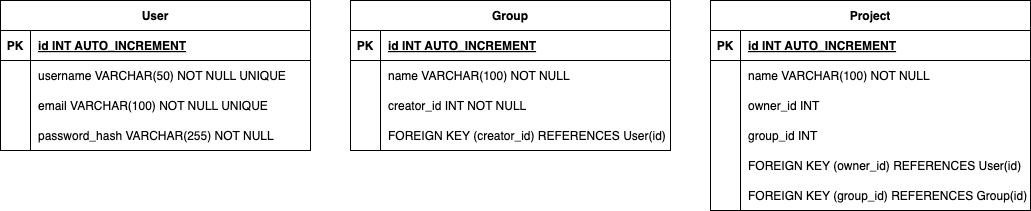

The diagram above was exported from draw.io. Its source (the exported page's mxGraphModel, read from the mxfile embedded in the PNG):
<mxGraphModel dx="1710" dy="2252" grid="1" gridSize="10" guides="1" tooltips="1" connect="1" arrows="1" fold="1" page="1" pageScale="1" pageWidth="827" pageHeight="1169" math="0" shadow="0">
  <root>
    <mxCell id="0" />
    <mxCell id="1" parent="0" />
    <mxCell id="2" value="User" style="shape=table;startSize=30;container=1;collapsible=1;childLayout=tableLayout;fixedRows=1;rowLines=0;fontStyle=1;align=center;resizeLast=1;" vertex="1" parent="1">
      <mxGeometry x="1100" y="210" width="310" height="150" as="geometry" />
    </mxCell>
    <mxCell id="3" value="" style="shape=tableRow;horizontal=0;startSize=0;swimlaneHead=0;swimlaneBody=0;fillColor=none;collapsible=0;dropTarget=0;points=[[0,0.5],[1,0.5]];portConstraint=eastwest;strokeColor=inherit;top=0;left=0;right=0;bottom=1;" vertex="1" parent="2">
      <mxGeometry y="30" width="310" height="30" as="geometry" />
    </mxCell>
    <mxCell id="4" value="PK" style="shape=partialRectangle;overflow=hidden;connectable=0;fillColor=none;strokeColor=inherit;top=0;left=0;bottom=0;right=0;fontStyle=1;" vertex="1" parent="3">
      <mxGeometry width="30" height="30" as="geometry">
        <mxRectangle width="30" height="30" as="alternateBounds" />
      </mxGeometry>
    </mxCell>
    <mxCell id="5" value="id INT  AUTO_INCREMENT" style="shape=partialRectangle;overflow=hidden;connectable=0;fillColor=none;align=left;strokeColor=inherit;top=0;left=0;bottom=0;right=0;spacingLeft=6;fontStyle=5;" vertex="1" parent="3">
      <mxGeometry x="30" width="280" height="30" as="geometry">
        <mxRectangle width="280" height="30" as="alternateBounds" />
      </mxGeometry>
    </mxCell>
    <mxCell id="6" value="" style="shape=tableRow;horizontal=0;startSize=0;swimlaneHead=0;swimlaneBody=0;fillColor=none;collapsible=0;dropTarget=0;points=[[0,0.5],[1,0.5]];portConstraint=eastwest;strokeColor=inherit;top=0;left=0;right=0;bottom=0;" vertex="1" parent="2">
      <mxGeometry y="60" width="310" height="30" as="geometry" />
    </mxCell>
    <mxCell id="7" value="" style="shape=partialRectangle;overflow=hidden;connectable=0;fillColor=none;strokeColor=inherit;top=0;left=0;bottom=0;right=0;" vertex="1" parent="6">
      <mxGeometry width="30" height="30" as="geometry">
        <mxRectangle width="30" height="30" as="alternateBounds" />
      </mxGeometry>
    </mxCell>
    <mxCell id="8" value="username VARCHAR(50) NOT NULL UNIQUE" style="shape=partialRectangle;overflow=hidden;connectable=0;fillColor=none;align=left;strokeColor=inherit;top=0;left=0;bottom=0;right=0;spacingLeft=6;" vertex="1" parent="6">
      <mxGeometry x="30" width="280" height="30" as="geometry">
        <mxRectangle width="280" height="30" as="alternateBounds" />
      </mxGeometry>
    </mxCell>
    <mxCell id="9" value="" style="shape=tableRow;horizontal=0;startSize=0;swimlaneHead=0;swimlaneBody=0;fillColor=none;collapsible=0;dropTarget=0;points=[[0,0.5],[1,0.5]];portConstraint=eastwest;strokeColor=inherit;top=0;left=0;right=0;bottom=0;" vertex="1" parent="2">
      <mxGeometry y="90" width="310" height="30" as="geometry" />
    </mxCell>
    <mxCell id="10" value="" style="shape=partialRectangle;overflow=hidden;connectable=0;fillColor=none;strokeColor=inherit;top=0;left=0;bottom=0;right=0;" vertex="1" parent="9">
      <mxGeometry width="30" height="30" as="geometry">
        <mxRectangle width="30" height="30" as="alternateBounds" />
      </mxGeometry>
    </mxCell>
    <mxCell id="11" value="email VARCHAR(100) NOT NULL UNIQUE" style="shape=partialRectangle;overflow=hidden;connectable=0;fillColor=none;align=left;strokeColor=inherit;top=0;left=0;bottom=0;right=0;spacingLeft=6;" vertex="1" parent="9">
      <mxGeometry x="30" width="280" height="30" as="geometry">
        <mxRectangle width="280" height="30" as="alternateBounds" />
      </mxGeometry>
    </mxCell>
    <mxCell id="12" value="" style="shape=tableRow;horizontal=0;startSize=0;swimlaneHead=0;swimlaneBody=0;fillColor=none;collapsible=0;dropTarget=0;points=[[0,0.5],[1,0.5]];portConstraint=eastwest;strokeColor=inherit;top=0;left=0;right=0;bottom=0;" vertex="1" parent="2">
      <mxGeometry y="120" width="310" height="30" as="geometry" />
    </mxCell>
    <mxCell id="13" value="" style="shape=partialRectangle;overflow=hidden;connectable=0;fillColor=none;strokeColor=inherit;top=0;left=0;bottom=0;right=0;" vertex="1" parent="12">
      <mxGeometry width="30" height="30" as="geometry">
        <mxRectangle width="30" height="30" as="alternateBounds" />
      </mxGeometry>
    </mxCell>
    <mxCell id="14" value="password_hash VARCHAR(255) NOT NULL" style="shape=partialRectangle;overflow=hidden;connectable=0;fillColor=none;align=left;strokeColor=inherit;top=0;left=0;bottom=0;right=0;spacingLeft=6;" vertex="1" parent="12">
      <mxGeometry x="30" width="280" height="30" as="geometry">
        <mxRectangle width="280" height="30" as="alternateBounds" />
      </mxGeometry>
    </mxCell>
    <mxCell id="15" value="Group" style="shape=table;startSize=30;container=1;collapsible=1;childLayout=tableLayout;fixedRows=1;rowLines=0;fontStyle=1;align=center;resizeLast=1;" vertex="1" parent="1">
      <mxGeometry x="1450" y="210" width="320" height="150" as="geometry" />
    </mxCell>
    <mxCell id="16" value="" style="shape=tableRow;horizontal=0;startSize=0;swimlaneHead=0;swimlaneBody=0;fillColor=none;collapsible=0;dropTarget=0;points=[[0,0.5],[1,0.5]];portConstraint=eastwest;strokeColor=inherit;top=0;left=0;right=0;bottom=1;" vertex="1" parent="15">
      <mxGeometry y="30" width="320" height="30" as="geometry" />
    </mxCell>
    <mxCell id="17" value="PK" style="shape=partialRectangle;overflow=hidden;connectable=0;fillColor=none;strokeColor=inherit;top=0;left=0;bottom=0;right=0;fontStyle=1;" vertex="1" parent="16">
      <mxGeometry width="30" height="30" as="geometry">
        <mxRectangle width="30" height="30" as="alternateBounds" />
      </mxGeometry>
    </mxCell>
    <mxCell id="18" value="id INT  AUTO_INCREMENT" style="shape=partialRectangle;overflow=hidden;connectable=0;fillColor=none;align=left;strokeColor=inherit;top=0;left=0;bottom=0;right=0;spacingLeft=6;fontStyle=5;" vertex="1" parent="16">
      <mxGeometry x="30" width="290" height="30" as="geometry">
        <mxRectangle width="290" height="30" as="alternateBounds" />
      </mxGeometry>
    </mxCell>
    <mxCell id="19" value="" style="shape=tableRow;horizontal=0;startSize=0;swimlaneHead=0;swimlaneBody=0;fillColor=none;collapsible=0;dropTarget=0;points=[[0,0.5],[1,0.5]];portConstraint=eastwest;strokeColor=inherit;top=0;left=0;right=0;bottom=0;" vertex="1" parent="15">
      <mxGeometry y="60" width="320" height="30" as="geometry" />
    </mxCell>
    <mxCell id="20" value="" style="shape=partialRectangle;overflow=hidden;connectable=0;fillColor=none;strokeColor=inherit;top=0;left=0;bottom=0;right=0;" vertex="1" parent="19">
      <mxGeometry width="30" height="30" as="geometry">
        <mxRectangle width="30" height="30" as="alternateBounds" />
      </mxGeometry>
    </mxCell>
    <mxCell id="21" value="name VARCHAR(100) NOT NULL" style="shape=partialRectangle;overflow=hidden;connectable=0;fillColor=none;align=left;strokeColor=inherit;top=0;left=0;bottom=0;right=0;spacingLeft=6;" vertex="1" parent="19">
      <mxGeometry x="30" width="290" height="30" as="geometry">
        <mxRectangle width="290" height="30" as="alternateBounds" />
      </mxGeometry>
    </mxCell>
    <mxCell id="22" value="" style="shape=tableRow;horizontal=0;startSize=0;swimlaneHead=0;swimlaneBody=0;fillColor=none;collapsible=0;dropTarget=0;points=[[0,0.5],[1,0.5]];portConstraint=eastwest;strokeColor=inherit;top=0;left=0;right=0;bottom=0;" vertex="1" parent="15">
      <mxGeometry y="90" width="320" height="30" as="geometry" />
    </mxCell>
    <mxCell id="23" value="" style="shape=partialRectangle;overflow=hidden;connectable=0;fillColor=none;strokeColor=inherit;top=0;left=0;bottom=0;right=0;" vertex="1" parent="22">
      <mxGeometry width="30" height="30" as="geometry">
        <mxRectangle width="30" height="30" as="alternateBounds" />
      </mxGeometry>
    </mxCell>
    <mxCell id="24" value="creator_id INT NOT NULL" style="shape=partialRectangle;overflow=hidden;connectable=0;fillColor=none;align=left;strokeColor=inherit;top=0;left=0;bottom=0;right=0;spacingLeft=6;" vertex="1" parent="22">
      <mxGeometry x="30" width="290" height="30" as="geometry">
        <mxRectangle width="290" height="30" as="alternateBounds" />
      </mxGeometry>
    </mxCell>
    <mxCell id="25" value="" style="shape=tableRow;horizontal=0;startSize=0;swimlaneHead=0;swimlaneBody=0;fillColor=none;collapsible=0;dropTarget=0;points=[[0,0.5],[1,0.5]];portConstraint=eastwest;strokeColor=inherit;top=0;left=0;right=0;bottom=0;" vertex="1" parent="15">
      <mxGeometry y="120" width="320" height="30" as="geometry" />
    </mxCell>
    <mxCell id="26" value="" style="shape=partialRectangle;overflow=hidden;connectable=0;fillColor=none;strokeColor=inherit;top=0;left=0;bottom=0;right=0;" vertex="1" parent="25">
      <mxGeometry width="30" height="30" as="geometry">
        <mxRectangle width="30" height="30" as="alternateBounds" />
      </mxGeometry>
    </mxCell>
    <mxCell id="27" value="FOREIGN KEY (creator_id) REFERENCES User(id)" style="shape=partialRectangle;overflow=hidden;connectable=0;fillColor=none;align=left;strokeColor=inherit;top=0;left=0;bottom=0;right=0;spacingLeft=6;" vertex="1" parent="25">
      <mxGeometry x="30" width="290" height="30" as="geometry">
        <mxRectangle width="290" height="30" as="alternateBounds" />
      </mxGeometry>
    </mxCell>
    <mxCell id="28" value="Project" style="shape=table;startSize=30;container=1;collapsible=1;childLayout=tableLayout;fixedRows=1;rowLines=0;fontStyle=1;align=center;resizeLast=1;" vertex="1" parent="1">
      <mxGeometry x="1810" y="210" width="320" height="210" as="geometry" />
    </mxCell>
    <mxCell id="29" value="" style="shape=tableRow;horizontal=0;startSize=0;swimlaneHead=0;swimlaneBody=0;fillColor=none;collapsible=0;dropTarget=0;points=[[0,0.5],[1,0.5]];portConstraint=eastwest;strokeColor=inherit;top=0;left=0;right=0;bottom=1;" vertex="1" parent="28">
      <mxGeometry y="30" width="320" height="30" as="geometry" />
    </mxCell>
    <mxCell id="30" value="PK" style="shape=partialRectangle;overflow=hidden;connectable=0;fillColor=none;strokeColor=inherit;top=0;left=0;bottom=0;right=0;fontStyle=1;" vertex="1" parent="29">
      <mxGeometry width="30" height="30" as="geometry">
        <mxRectangle width="30" height="30" as="alternateBounds" />
      </mxGeometry>
    </mxCell>
    <mxCell id="31" value="id INT  AUTO_INCREMENT" style="shape=partialRectangle;overflow=hidden;connectable=0;fillColor=none;align=left;strokeColor=inherit;top=0;left=0;bottom=0;right=0;spacingLeft=6;fontStyle=5;" vertex="1" parent="29">
      <mxGeometry x="30" width="290" height="30" as="geometry">
        <mxRectangle width="290" height="30" as="alternateBounds" />
      </mxGeometry>
    </mxCell>
    <mxCell id="32" value="" style="shape=tableRow;horizontal=0;startSize=0;swimlaneHead=0;swimlaneBody=0;fillColor=none;collapsible=0;dropTarget=0;points=[[0,0.5],[1,0.5]];portConstraint=eastwest;strokeColor=inherit;top=0;left=0;right=0;bottom=0;" vertex="1" parent="28">
      <mxGeometry y="60" width="320" height="30" as="geometry" />
    </mxCell>
    <mxCell id="33" value="" style="shape=partialRectangle;overflow=hidden;connectable=0;fillColor=none;strokeColor=inherit;top=0;left=0;bottom=0;right=0;" vertex="1" parent="32">
      <mxGeometry width="30" height="30" as="geometry">
        <mxRectangle width="30" height="30" as="alternateBounds" />
      </mxGeometry>
    </mxCell>
    <mxCell id="34" value="name VARCHAR(100) NOT NULL" style="shape=partialRectangle;overflow=hidden;connectable=0;fillColor=none;align=left;strokeColor=inherit;top=0;left=0;bottom=0;right=0;spacingLeft=6;" vertex="1" parent="32">
      <mxGeometry x="30" width="290" height="30" as="geometry">
        <mxRectangle width="290" height="30" as="alternateBounds" />
      </mxGeometry>
    </mxCell>
    <mxCell id="35" value="" style="shape=tableRow;horizontal=0;startSize=0;swimlaneHead=0;swimlaneBody=0;fillColor=none;collapsible=0;dropTarget=0;points=[[0,0.5],[1,0.5]];portConstraint=eastwest;strokeColor=inherit;top=0;left=0;right=0;bottom=0;" vertex="1" parent="28">
      <mxGeometry y="90" width="320" height="30" as="geometry" />
    </mxCell>
    <mxCell id="36" value="" style="shape=partialRectangle;overflow=hidden;connectable=0;fillColor=none;strokeColor=inherit;top=0;left=0;bottom=0;right=0;" vertex="1" parent="35">
      <mxGeometry width="30" height="30" as="geometry">
        <mxRectangle width="30" height="30" as="alternateBounds" />
      </mxGeometry>
    </mxCell>
    <mxCell id="37" value="owner_id INT" style="shape=partialRectangle;overflow=hidden;connectable=0;fillColor=none;align=left;strokeColor=inherit;top=0;left=0;bottom=0;right=0;spacingLeft=6;" vertex="1" parent="35">
      <mxGeometry x="30" width="290" height="30" as="geometry">
        <mxRectangle width="290" height="30" as="alternateBounds" />
      </mxGeometry>
    </mxCell>
    <mxCell id="38" value="" style="shape=tableRow;horizontal=0;startSize=0;swimlaneHead=0;swimlaneBody=0;fillColor=none;collapsible=0;dropTarget=0;points=[[0,0.5],[1,0.5]];portConstraint=eastwest;strokeColor=inherit;top=0;left=0;right=0;bottom=0;" vertex="1" parent="28">
      <mxGeometry y="120" width="320" height="30" as="geometry" />
    </mxCell>
    <mxCell id="39" value="" style="shape=partialRectangle;overflow=hidden;connectable=0;fillColor=none;strokeColor=inherit;top=0;left=0;bottom=0;right=0;" vertex="1" parent="38">
      <mxGeometry width="30" height="30" as="geometry">
        <mxRectangle width="30" height="30" as="alternateBounds" />
      </mxGeometry>
    </mxCell>
    <mxCell id="40" value="group_id INT" style="shape=partialRectangle;overflow=hidden;connectable=0;fillColor=none;align=left;strokeColor=inherit;top=0;left=0;bottom=0;right=0;spacingLeft=6;" vertex="1" parent="38">
      <mxGeometry x="30" width="290" height="30" as="geometry">
        <mxRectangle width="290" height="30" as="alternateBounds" />
      </mxGeometry>
    </mxCell>
    <mxCell id="41" value="" style="shape=tableRow;horizontal=0;startSize=0;swimlaneHead=0;swimlaneBody=0;fillColor=none;collapsible=0;dropTarget=0;points=[[0,0.5],[1,0.5]];portConstraint=eastwest;strokeColor=inherit;top=0;left=0;right=0;bottom=0;" vertex="1" parent="28">
      <mxGeometry y="150" width="320" height="30" as="geometry" />
    </mxCell>
    <mxCell id="42" value="" style="shape=partialRectangle;overflow=hidden;connectable=0;fillColor=none;strokeColor=inherit;top=0;left=0;bottom=0;right=0;" vertex="1" parent="41">
      <mxGeometry width="30" height="30" as="geometry">
        <mxRectangle width="30" height="30" as="alternateBounds" />
      </mxGeometry>
    </mxCell>
    <mxCell id="43" value="FOREIGN KEY (owner_id) REFERENCES User(id)" style="shape=partialRectangle;overflow=hidden;connectable=0;fillColor=none;align=left;strokeColor=inherit;top=0;left=0;bottom=0;right=0;spacingLeft=6;" vertex="1" parent="41">
      <mxGeometry x="30" width="290" height="30" as="geometry">
        <mxRectangle width="290" height="30" as="alternateBounds" />
      </mxGeometry>
    </mxCell>
    <mxCell id="44" value="" style="shape=tableRow;horizontal=0;startSize=0;swimlaneHead=0;swimlaneBody=0;fillColor=none;collapsible=0;dropTarget=0;points=[[0,0.5],[1,0.5]];portConstraint=eastwest;strokeColor=inherit;top=0;left=0;right=0;bottom=0;" vertex="1" parent="28">
      <mxGeometry y="180" width="320" height="30" as="geometry" />
    </mxCell>
    <mxCell id="45" value="" style="shape=partialRectangle;overflow=hidden;connectable=0;fillColor=none;strokeColor=inherit;top=0;left=0;bottom=0;right=0;" vertex="1" parent="44">
      <mxGeometry width="30" height="30" as="geometry">
        <mxRectangle width="30" height="30" as="alternateBounds" />
      </mxGeometry>
    </mxCell>
    <mxCell id="46" value="FOREIGN KEY (group_id) REFERENCES Group(id)" style="shape=partialRectangle;overflow=hidden;connectable=0;fillColor=none;align=left;strokeColor=inherit;top=0;left=0;bottom=0;right=0;spacingLeft=6;" vertex="1" parent="44">
      <mxGeometry x="30" width="290" height="30" as="geometry">
        <mxRectangle width="290" height="30" as="alternateBounds" />
      </mxGeometry>
    </mxCell>
  </root>
</mxGraphModel>